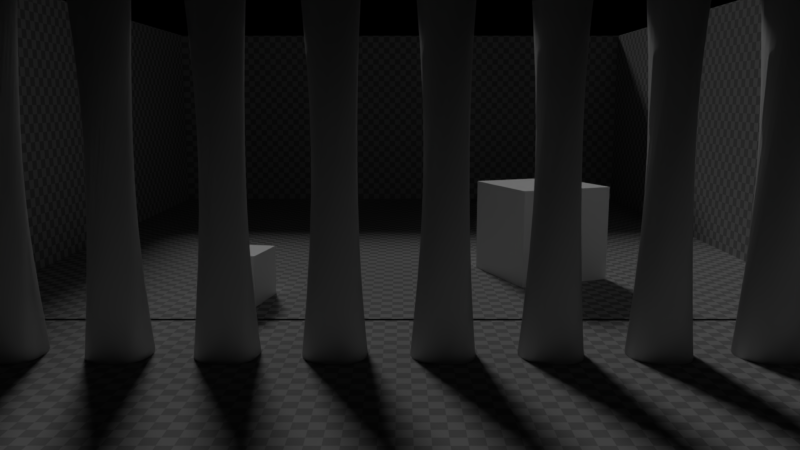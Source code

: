 # Source: light_volumetric.blend  (saved by Blender 2.93.20; exported with 4.5.12 LTS)
import bpy
from mathutils import Matrix  # noqa: F401  (used for matrix-valued properties, if any)

bpy.ops.wm.read_factory_settings(use_empty=True)
scene = bpy.context.scene
scene.name = 'Scene'

# ---- collections
col_collection_1 = bpy.data.collections.new('Collection 1'); scene.collection.children.link(col_collection_1)

# ---- materials (node trees are filled in below, after node groups)
mat_material = bpy.data.materials.new('Material')
mat_material.alpha_threshold = 0.0
mat_material.use_transparent_shadow = False
mat_material.roughness = 0.5
mat_material.line_color = (0.0, 0.0, 0.0, 1.0)
mat_material_001 = bpy.data.materials.new('Material.001')
mat_material_001.alpha_threshold = 0.0
mat_material_001.use_transparent_shadow = False
mat_material_001.roughness = 0.5

# ---- material node trees
mat_material.use_nodes = True; mat_material.node_tree.nodes.clear()
_N = mat_material.node_tree.nodes; _L = mat_material.node_tree.links
n0 = _N.new('ShaderNodeOutputMaterial'); n0.name = 'Material Output'; n0.location = (200, 300)
n1 = _N.new('ShaderNodeBsdfDiffuse'); n1.name = 'Diffuse BSDF'; n1.location = (0, 300)
n2 = _N.new('ShaderNodeTexChecker'); n2.name = 'Checker Texture'; n2.location = (-204, 294)
n2.inputs[1].default_value = (0.4056, 0.4056, 0.4056, 1.0)
n2.inputs[2].default_value = (0.2261, 0.2261, 0.2261, 1.0)
n2.inputs[3].default_value = 20.0
n3 = _N.new('ShaderNodeTexCoord'); n3.name = 'Texture Coordinate'; n3.location = (-400, 300)
_L.new(n1.outputs[0], n0.inputs[0])
_L.new(n3.outputs[2], n2.inputs[0])
_L.new(n2.outputs[0], n1.inputs[0])
_L.new(n2.outputs[0], n1.inputs[1])
n0.is_active_output = True
mat_material_001.use_nodes = True; mat_material_001.node_tree.nodes.clear()
_N = mat_material_001.node_tree.nodes; _L = mat_material_001.node_tree.links
n0 = _N.new('ShaderNodeOutputMaterial'); n0.name = 'Material Output'; n0.location = (300, 300)
n1 = _N.new('ShaderNodeBsdfDiffuse'); n1.name = 'Diffuse BSDF'; n1.location = (10, 300)
n1.inputs[1].default_value = 1.0
_L.new(n1.outputs[0], n0.inputs[0])
n0.is_active_output = True

# ---- world
world_world = bpy.data.worlds.new('World'); scene.world = world_world
world_world.use_nodes = True; world_world.node_tree.nodes.clear()
_N = world_world.node_tree.nodes; _L = world_world.node_tree.links
n0 = _N.new('ShaderNodeOutputWorld'); n0.name = 'World Output'; n0.location = (300, 300)
n1 = _N.new('ShaderNodeBackground'); n1.name = 'Background'; n1.location = (10, 300)
n1.inputs[1].default_value = 2.0
n2 = _N.new('ShaderNodeRGB'); n2.name = 'RGB'; n2.location = (-296, 313)
n2.outputs[0].default_value = (0.0, 0.0, 0.0, 1.0)
_L.new(n1.outputs[0], n0.inputs[0])
_L.new(n2.outputs[0], n1.inputs[0])
n0.is_active_output = True
world_world.color = (0.05088, 0.05088, 0.05088)
world_world.use_sun_shadow = False
world_world.sun_shadow_jitter_overblur = 0.0
world_world.cycles.sampling_method = 'MANUAL'

# ---- cameras
cam_camera = bpy.data.cameras.new('Camera')
cam_camera.clip_end = 200.0
cam_camera.lens = 30.0
cam_camera.sensor_width = 32.0
cam_camera.sensor_height = 18.0
cam_camera.ortho_scale = 7.314
cam_camera.dof.focus_distance = 0.0
cam_camera.dof.aperture_fstop = 128.0

# ---- lights
light_lamp = bpy.data.lights.new('Lamp', 'SUN')
light_lamp.transmission_factor = 0.0
light_lamp.cutoff_distance = 30.0
light_lamp.angle = 0.1993
light_lamp.energy = 1.0
light_lamp.shadow_buffer_clip_start = 1.001
light_lamp.shadow_soft_size = 0.1
light_lamp.shadow_cascade_max_distance = 1000.0

# ---- meshes
me_cube = bpy.data.meshes.new('Cube')
me_cube.from_pydata([(-1.0, -1.0, -1.0), (-1.0, -1.0, 1.0), (-1.0, 1.0, -1.0), (-1.0, 1.0, 1.0), (1.0, -1.0, -1.0), (1.0, -1.0, 1.0), (1.0, 1.0, -1.0), (1.0, 1.0, 1.0)], [], [(0, 1, 3, 2), (2, 3, 7, 6), (6, 7, 5, 4), (4, 5, 1, 0), (2, 6, 4, 0), (7, 3, 1, 5)])
_uv = me_cube.uv_layers.new(name='UVMap')
_uv.uv.foreach_set('vector', [0.375, 0.0, 0.625, 0.0, 0.625, 0.25, 0.375, 0.25, 0.375, 0.25, 0.625, 0.25, 0.625, 0.5, 0.375, 0.5, 0.375, 0.5, 0.625, 0.5, 0.625, 0.75, 0.375, 0.75, 0.375, 0.75, 0.625, 0.75, 0.625, 1.0, 0.375, 1.0, 0.125, 0.5, 0.375, 0.5, 0.375, 0.75, 0.125, 0.75, 0.625, 0.5, 0.875, 0.5, 0.875, 0.75, 0.625, 0.75])
me_cube.use_remesh_fix_poles = True
me_cube.use_remesh_preserve_attributes = False
me_cube.update()
me_cube_004 = bpy.data.meshes.new('Cube.004')
me_cube_004.from_pydata([(-1.0, -1.0, -1.0), (-1.0, -1.0, 1.0), (-1.0, 1.0, -1.0), (-1.0, 1.0, 1.0), (1.0, -1.0, -1.0), (1.0, -1.0, 1.0), (1.0, 1.0, -1.0), (1.0, 1.0, 1.0)], [], [(0, 1, 3, 2), (2, 3, 7, 6), (6, 7, 5, 4), (4, 5, 1, 0), (2, 6, 4, 0), (7, 3, 1, 5)])
_uv = me_cube_004.uv_layers.new(name='UVMap')
_uv.uv.foreach_set('vector', [0.375, 0.0, 0.625, 0.0, 0.625, 0.25, 0.375, 0.25, 0.375, 0.25, 0.625, 0.25, 0.625, 0.5, 0.375, 0.5, 0.375, 0.5, 0.625, 0.5, 0.625, 0.75, 0.375, 0.75, 0.375, 0.75, 0.625, 0.75, 0.625, 1.0, 0.375, 1.0, 0.125, 0.5, 0.375, 0.5, 0.375, 0.75, 0.125, 0.75, 0.625, 0.5, 0.875, 0.5, 0.875, 0.75, 0.625, 0.75])
me_cube_004.use_remesh_fix_poles = True
me_cube_004.use_remesh_preserve_attributes = False
me_cube_004.update()
me_cube_002 = bpy.data.meshes.new('Cube.002')
me_cube_002.from_pydata([(8.0, 8.0, -3.015), (8.0, 8.0, 3.015), (8.0, -8.0, -3.015), (8.0, -8.0, 3.015), (-8.0, 8.0, -3.015), (-8.0, 8.0, 3.015), (-8.0, -8.0, -3.015), (-8.0, -8.0, 3.015)], [], [(0, 2, 3, 1), (2, 6, 7, 3), (4, 0, 1, 5), (2, 0, 4, 6)])
_uv = me_cube_002.uv_layers.new(name='UVMap')
_uv.uv.foreach_set('vector', [0.5, -1.098, 4.5, -1.098, 4.5, 0.4094, 0.5, 0.4094, 0.5, -1.098, 4.5, -1.098, 4.5, 0.4094, 0.5, 0.4094, 0.5, -1.098, -3.5, -1.098, -3.5, 0.4094, 0.5, 0.4094, 0.5, -0.8635, 0.5, -4.864, 4.5, -4.864, 4.5, -0.8635])
me_cube_002.materials.append(mat_material)
me_cube_002.use_remesh_preserve_volume = False
me_cube_002.use_remesh_preserve_attributes = False
me_cube_002.use_mirror_vertex_groups = False
me_cube_002.update()
me_cylinder = bpy.data.meshes.new('Cylinder')
me_cylinder.from_pydata([(0.0, 0.5, -3.11), (0.0, 0.5, 3.11), (0.09755, 0.4904, -3.11), (0.09755, 0.4904, 3.11), (0.1913, 0.4619, -3.11), (0.1913, 0.4619, 3.11), (0.2778, 0.4157, -3.11), (0.2778, 0.4157, 3.11), (0.3536, 0.3536, -3.11), (0.3536, 0.3536, 3.11), (0.4157, 0.2778, -3.11), (0.4157, 0.2778, 3.11), (0.4619, 0.1913, -3.11), (0.4619, 0.1913, 3.11), (0.4904, 0.09755, -3.11), (0.4904, 0.09755, 3.11), (0.5, 3.775e-08, -3.11), (0.5, 3.775e-08, 3.11), (0.4904, -0.09755, -3.11), (0.4904, -0.09755, 3.11), (0.4619, -0.1913, -3.11), (0.4619, -0.1913, 3.11), (0.4157, -0.2778, -3.11), (0.4157, -0.2778, 3.11), (0.3536, -0.3536, -3.11), (0.3536, -0.3536, 3.11), (0.2778, -0.4157, -3.11), (0.2778, -0.4157, 3.11), (0.1913, -0.4619, -3.11), (0.1913, -0.4619, 3.11), (0.09755, -0.4904, -3.11), (0.09755, -0.4904, 3.11), (-1.629e-07, -0.5, -3.11), (-1.629e-07, -0.5, 3.11), (-0.09755, -0.4904, -3.11), (-0.09755, -0.4904, 3.11), (-0.1913, -0.4619, -3.11), (-0.1913, -0.4619, 3.11), (-0.2778, -0.4157, -3.11), (-0.2778, -0.4157, 3.11), (-0.3536, -0.3536, -3.11), (-0.3536, -0.3536, 3.11), (-0.4157, -0.2778, -3.11), (-0.4157, -0.2778, 3.11), (-0.4619, -0.1913, -3.11), (-0.4619, -0.1913, 3.11), (-0.4904, -0.09754, -3.11), (-0.4904, -0.09754, 3.11), (-0.5, 4.828e-07, -3.11), (-0.5, 4.828e-07, 3.11), (-0.4904, 0.09755, -3.11), (-0.4904, 0.09755, 3.11), (-0.4619, 0.1913, -3.11), (-0.4619, 0.1913, 3.11), (-0.4157, 0.2778, -3.11), (-0.4157, 0.2778, 3.11), (-0.3536, 0.3536, -3.11), (-0.3536, 0.3536, 3.11), (-0.2778, 0.4157, -3.11), (-0.2778, 0.4157, 3.11), (-0.1913, 0.4619, -3.11), (-0.1913, 0.4619, 3.11), (-0.09754, 0.4904, -3.11), (-0.09754, 0.4904, 3.11)], [], [(0, 1, 3, 2), (2, 3, 5, 4), (4, 5, 7, 6), (6, 7, 9, 8), (8, 9, 11, 10), (10, 11, 13, 12), (12, 13, 15, 14), (14, 15, 17, 16), (16, 17, 19, 18), (18, 19, 21, 20), (20, 21, 23, 22), (22, 23, 25, 24), (24, 25, 27, 26), (26, 27, 29, 28), (28, 29, 31, 30), (30, 31, 33, 32), (32, 33, 35, 34), (34, 35, 37, 36), (36, 37, 39, 38), (38, 39, 41, 40), (40, 41, 43, 42), (42, 43, 45, 44), (44, 45, 47, 46), (46, 47, 49, 48), (48, 49, 51, 50), (50, 51, 53, 52), (52, 53, 55, 54), (54, 55, 57, 56), (56, 57, 59, 58), (58, 59, 61, 60), (3, 1, 63, 61, 59, 57, 55, 53, 51, 49, 47, 45, 43, 41, 39, 37, 35, 33, 31, 29, 27, 25, 23, 21, 19, 17, 15, 13, 11, 9, 7, 5), (60, 61, 63, 62), (62, 63, 1, 0), (0, 2, 4, 6, 8, 10, 12, 14, 16, 18, 20, 22, 24, 26, 28, 30, 32, 34, 36, 38, 40, 42, 44, 46, 48, 50, 52, 54, 56, 58, 60, 62)])
me_cylinder.polygons.foreach_set('use_smooth', [True] * 34)
me_cylinder.materials.append(mat_material_001)
me_cylinder.use_remesh_preserve_volume = False
me_cylinder.use_remesh_preserve_attributes = False
me_cylinder.use_mirror_vertex_groups = False
me_cylinder.update()
me_cube_001 = bpy.data.meshes.new('Cube.001')
me_cube_001.from_pydata([(-8.0, -8.0, -3.015), (-8.0, -8.0, 3.015), (-8.0, 8.0, -3.015), (-8.0, 8.0, 3.015), (8.0, -8.0, -3.015), (8.0, -8.0, 3.015), (8.0, 8.0, -3.015), (8.0, 8.0, 3.015)], [], [(0, 2, 3, 1), (2, 6, 7, 3), (4, 0, 1, 5), (2, 0, 4, 6), (7, 5, 1, 3)])
_uv = me_cube_001.uv_layers.new(name='UVMap')
_uv.uv.foreach_set('vector', [0.5, -1.098, 4.5, -1.098, 4.5, 0.4094, 0.5, 0.4094, 0.5, -1.098, 4.5, -1.098, 4.5, 0.4094, 0.5, 0.4094, 0.5, -1.098, -3.5, -1.098, -3.5, 0.4094, 0.5, 0.4094, 0.5, -0.8635, 0.5, -4.864, 4.5, -4.864, 4.5, -0.8635, 0.5, -0.8635, 0.5, -4.864, -3.5, -4.864, -3.5, -0.8635])
me_cube_001.materials.append(mat_material)
me_cube_001.use_remesh_preserve_volume = False
me_cube_001.use_remesh_preserve_attributes = False
me_cube_001.use_mirror_vertex_groups = False
me_cube_001.update()

# ---- objects
ob_cube = bpy.data.objects.new('Cube', me_cube)
ob_cube_001 = bpy.data.objects.new('Cube.001', me_cube_004)
ob_ground1 = bpy.data.objects.new('Ground1', me_cube_002)
ob_cylinder = bpy.data.objects.new('Cylinder', me_cylinder)
ob_ground2 = bpy.data.objects.new('Ground2', me_cube_001)
ob_lamp = bpy.data.objects.new('Lamp', light_lamp)
ob_camera = bpy.data.objects.new('Camera', cam_camera)

# ---- transforms, parenting, visibility, modifiers, constraints
ob_cube.location = (-3.0, -2.133, 2.0)
ob_cube.rotation_euler = (0.0, -0.0, 0.376)
ob_cube_001.location = (3.0, 0.0, 1.5)
ob_cube_001.rotation_euler = (0.0, -0.0, -0.217)
ob_cube_001.scale = (0.5, 0.5, 0.5)
ob_ground1.location = (0.0, -6.55, 4.077)
ob_ground1.rotation_euler = (0.0, -0.0, -1.571)
ob_ground1.lineart.crease_threshold = 0.0
_m = ob_ground1.modifiers.new('Solidify', 'SOLIDIFY')
_m.thickness = 0.06
_m.nonmanifold_thickness_mode = 'FIXED'
_m.nonmanifold_merge_threshold = 0.0003
_m = ob_ground1.modifiers.new('Bevel', 'BEVEL')
_m.width = 0.01
_m.width_pct = 0.01
_m.segments = 3
_m.limit_method = 'NONE'
_m.spread = 0.0
ob_cylinder.location = (-6.995, 3.148, 4.015)
ob_cylinder.rotation_euler = (0.0, -0.0, -1.571)
ob_cylinder.lineart.crease_threshold = 0.0
_m = ob_cylinder.modifiers.new('SimpleDeform', 'SIMPLE_DEFORM')
_m.deform_method = 'BEND'
_m.deform_axis = 'Z'
_m.factor = -0.6556
_m.angle = -0.6556
_m = ob_cylinder.modifiers.new('SimpleDeform.001', 'SIMPLE_DEFORM')
_m.deform_axis = 'Z'
_m.factor = 1.721
_m.angle = 1.721
_m = ob_cylinder.modifiers.new('Array', 'ARRAY')
_m.count = 10
_m.constant_offset_displace = (0.0, 0.0, 0.0)
_m.relative_offset_displace = (0.0, 1.6, 0.0)
ob_ground2.location = (0.0, 9.325, 4.077)
ob_ground2.rotation_euler = (0.0, -0.0, -1.571)
ob_ground2.lineart.crease_threshold = 0.0
_m = ob_ground2.modifiers.new('Solidify', 'SOLIDIFY')
_m.thickness = 0.06
_m.nonmanifold_thickness_mode = 'FIXED'
_m.nonmanifold_merge_threshold = 0.0003
_m = ob_ground2.modifiers.new('Bevel', 'BEVEL')
_m.width = 0.01
_m.width_pct = 0.01
_m.segments = 3
_m.limit_method = 'NONE'
_m.spread = 0.0
ob_lamp.location = (15.99, -9.059, 12.6)
ob_lamp.rotation_euler = (0.9827, -0.04724, 0.2969)
ob_lamp.lock_rotations_4d = False
ob_lamp.empty_display_type = 'ARROWS'
ob_lamp.color = (0.0, 0.0, 0.0, 0.0)
ob_lamp.lineart.crease_threshold = 0.0
ob_camera.location = (0.0, 13.75, 4.756)
ob_camera.rotation_euler = (1.406, -9.516e-08, 3.142)
ob_camera.lock_rotations_4d = False
ob_camera.empty_display_type = 'ARROWS'
ob_camera.color = (0.0, 0.0, 0.0, 0.0)
ob_camera.display_type = 'WIRE'
ob_camera.lineart.crease_threshold = 0.0

# ---- collection membership
scene.collection.objects.link(ob_cube)
scene.collection.objects.link(ob_cube_001)
col_collection_1.objects.link(ob_ground1)
col_collection_1.objects.link(ob_cylinder)
col_collection_1.objects.link(ob_ground2)
col_collection_1.objects.link(ob_lamp)
col_collection_1.objects.link(ob_camera)

# ---- scene / render settings (as saved in the file)
scene.camera = ob_camera
scene.frame_start = 1; scene.frame_end = 250; scene.frame_set(1)
scene.render.engine = 'BLENDER_EEVEE_NEXT'
scene.render.resolution_percentage = 50
scene.render.fps = 60
scene.render.dither_intensity = 0.0
scene.render.motion_blur_shutter = 1.0
scene.cycles.use_denoising = False
scene.cycles.samples = 128
scene.cycles.sampling_pattern = 'TABULATED_SOBOL'
scene.cycles.light_sampling_threshold = 0.0
scene.cycles.use_adaptive_sampling = False
scene.cycles.use_light_tree = False
scene.cycles.blur_glossy = 0.0
scene.cycles.sample_clamp_indirect = 0.0
scene.view_settings.view_transform = 'Standard'
bpy.context.view_layer.update()
